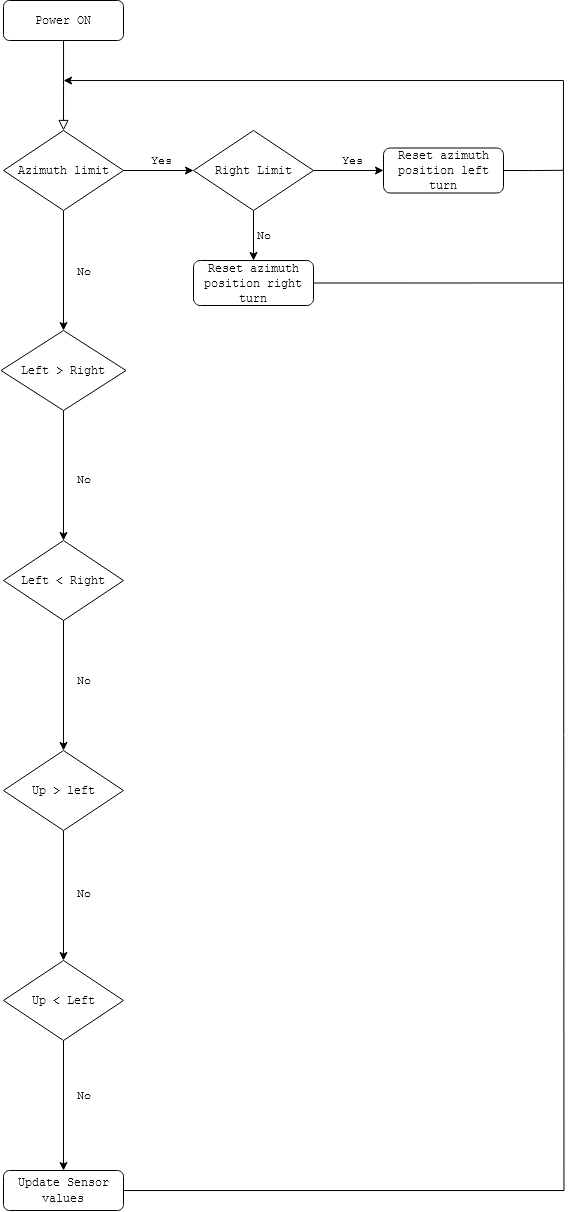

The diagram above was exported from draw.io. Its source (the exported page's mxGraphModel, read from the mxfile embedded in the PNG):
<mxGraphModel dx="1247" dy="649" grid="1" gridSize="10" guides="1" tooltips="1" connect="1" arrows="1" fold="1" page="1" pageScale="1" pageWidth="827" pageHeight="1169" math="0" shadow="0">
  <root>
    <mxCell id="WIyWlLk6GJQsqaUBKTNV-0" />
    <mxCell id="WIyWlLk6GJQsqaUBKTNV-1" parent="WIyWlLk6GJQsqaUBKTNV-0" />
    <mxCell id="WIyWlLk6GJQsqaUBKTNV-2" value="" style="rounded=0;html=1;jettySize=auto;orthogonalLoop=1;fontSize=11;endArrow=block;endFill=0;endSize=8;strokeWidth=1;shadow=0;labelBackgroundColor=none;edgeStyle=orthogonalEdgeStyle;" parent="WIyWlLk6GJQsqaUBKTNV-1" source="WIyWlLk6GJQsqaUBKTNV-3" edge="1">
      <mxGeometry relative="1" as="geometry">
        <mxPoint x="220" y="220" as="targetPoint" />
      </mxGeometry>
    </mxCell>
    <mxCell id="WIyWlLk6GJQsqaUBKTNV-3" value="&lt;font face=&quot;Courier New&quot;&gt;Power ON&lt;/font&gt;" style="rounded=1;whiteSpace=wrap;html=1;fontSize=12;glass=0;strokeWidth=1;shadow=0;" parent="WIyWlLk6GJQsqaUBKTNV-1" vertex="1">
      <mxGeometry x="160" y="90" width="120" height="40" as="geometry" />
    </mxCell>
    <mxCell id="ltgAiF2F9rneKgyUhhyH-6" style="edgeStyle=orthogonalEdgeStyle;rounded=0;orthogonalLoop=1;jettySize=auto;html=1;exitX=1;exitY=0.5;exitDx=0;exitDy=0;entryX=0;entryY=0.5;entryDx=0;entryDy=0;" edge="1" parent="WIyWlLk6GJQsqaUBKTNV-1" source="ltgAiF2F9rneKgyUhhyH-1" target="ltgAiF2F9rneKgyUhhyH-5">
      <mxGeometry relative="1" as="geometry" />
    </mxCell>
    <mxCell id="ltgAiF2F9rneKgyUhhyH-8" value="&lt;font face=&quot;Courier New&quot;&gt;Yes&lt;/font&gt;" style="edgeLabel;html=1;align=center;verticalAlign=middle;resizable=0;points=[];" vertex="1" connectable="0" parent="ltgAiF2F9rneKgyUhhyH-6">
      <mxGeometry x="0.0793" y="2" relative="1" as="geometry">
        <mxPoint y="-8" as="offset" />
      </mxGeometry>
    </mxCell>
    <mxCell id="ltgAiF2F9rneKgyUhhyH-16" style="edgeStyle=orthogonalEdgeStyle;rounded=0;orthogonalLoop=1;jettySize=auto;html=1;exitX=0.5;exitY=1;exitDx=0;exitDy=0;entryX=0.5;entryY=0;entryDx=0;entryDy=0;" edge="1" parent="WIyWlLk6GJQsqaUBKTNV-1" source="ltgAiF2F9rneKgyUhhyH-1" target="ltgAiF2F9rneKgyUhhyH-15">
      <mxGeometry relative="1" as="geometry" />
    </mxCell>
    <mxCell id="ltgAiF2F9rneKgyUhhyH-17" value="&lt;font face=&quot;Courier New&quot;&gt;No&lt;/font&gt;" style="edgeLabel;html=1;align=center;verticalAlign=middle;resizable=0;points=[];" vertex="1" connectable="0" parent="ltgAiF2F9rneKgyUhhyH-16">
      <mxGeometry x="-0.3483" relative="1" as="geometry">
        <mxPoint x="20" y="21" as="offset" />
      </mxGeometry>
    </mxCell>
    <mxCell id="ltgAiF2F9rneKgyUhhyH-1" value="&lt;font face=&quot;Courier New&quot;&gt;Azimuth limit&lt;/font&gt;" style="rhombus;whiteSpace=wrap;html=1;" vertex="1" parent="WIyWlLk6GJQsqaUBKTNV-1">
      <mxGeometry x="160" y="220" width="120" height="80" as="geometry" />
    </mxCell>
    <mxCell id="ltgAiF2F9rneKgyUhhyH-19" style="edgeStyle=orthogonalEdgeStyle;rounded=0;orthogonalLoop=1;jettySize=auto;html=1;exitX=1;exitY=0.5;exitDx=0;exitDy=0;endArrow=none;endFill=0;" edge="1" parent="WIyWlLk6GJQsqaUBKTNV-1" source="ltgAiF2F9rneKgyUhhyH-2">
      <mxGeometry relative="1" as="geometry">
        <mxPoint x="719.9999999999998" y="259.79310344827593" as="targetPoint" />
      </mxGeometry>
    </mxCell>
    <mxCell id="ltgAiF2F9rneKgyUhhyH-2" value="&lt;font face=&quot;Courier New&quot;&gt;Reset azimuth position left turn&lt;br&gt;&lt;/font&gt;" style="rounded=1;whiteSpace=wrap;html=1;" vertex="1" parent="WIyWlLk6GJQsqaUBKTNV-1">
      <mxGeometry x="540" y="237.5" width="120" height="45" as="geometry" />
    </mxCell>
    <mxCell id="ltgAiF2F9rneKgyUhhyH-9" style="edgeStyle=orthogonalEdgeStyle;rounded=0;orthogonalLoop=1;jettySize=auto;html=1;exitX=1;exitY=0.5;exitDx=0;exitDy=0;" edge="1" parent="WIyWlLk6GJQsqaUBKTNV-1" source="ltgAiF2F9rneKgyUhhyH-5" target="ltgAiF2F9rneKgyUhhyH-2">
      <mxGeometry relative="1" as="geometry" />
    </mxCell>
    <mxCell id="ltgAiF2F9rneKgyUhhyH-11" value="&lt;font face=&quot;Courier New&quot;&gt;Yes&lt;/font&gt;" style="edgeLabel;html=1;align=center;verticalAlign=middle;resizable=0;points=[];" vertex="1" connectable="0" parent="ltgAiF2F9rneKgyUhhyH-9">
      <mxGeometry x="0.0908" relative="1" as="geometry">
        <mxPoint y="-10" as="offset" />
      </mxGeometry>
    </mxCell>
    <mxCell id="ltgAiF2F9rneKgyUhhyH-13" style="edgeStyle=orthogonalEdgeStyle;rounded=0;orthogonalLoop=1;jettySize=auto;html=1;exitX=0.5;exitY=1;exitDx=0;exitDy=0;" edge="1" parent="WIyWlLk6GJQsqaUBKTNV-1" source="ltgAiF2F9rneKgyUhhyH-5" target="ltgAiF2F9rneKgyUhhyH-12">
      <mxGeometry relative="1" as="geometry" />
    </mxCell>
    <mxCell id="ltgAiF2F9rneKgyUhhyH-14" value="&lt;font face=&quot;Courier New&quot;&gt;No&lt;/font&gt;" style="edgeLabel;html=1;align=center;verticalAlign=middle;resizable=0;points=[];" vertex="1" connectable="0" parent="ltgAiF2F9rneKgyUhhyH-13">
      <mxGeometry x="-0.0152" y="2" relative="1" as="geometry">
        <mxPoint x="8" as="offset" />
      </mxGeometry>
    </mxCell>
    <mxCell id="ltgAiF2F9rneKgyUhhyH-5" value="&lt;font face=&quot;Courier New&quot;&gt;Right Limit&lt;/font&gt;" style="rhombus;whiteSpace=wrap;html=1;" vertex="1" parent="WIyWlLk6GJQsqaUBKTNV-1">
      <mxGeometry x="350" y="220" width="120" height="80" as="geometry" />
    </mxCell>
    <mxCell id="ltgAiF2F9rneKgyUhhyH-18" style="edgeStyle=orthogonalEdgeStyle;rounded=0;orthogonalLoop=1;jettySize=auto;html=1;exitX=1;exitY=0.5;exitDx=0;exitDy=0;" edge="1" parent="WIyWlLk6GJQsqaUBKTNV-1" source="ltgAiF2F9rneKgyUhhyH-12">
      <mxGeometry relative="1" as="geometry">
        <mxPoint x="220" y="170" as="targetPoint" />
        <Array as="points">
          <mxPoint x="720" y="372" />
          <mxPoint x="720" y="170" />
          <mxPoint x="220" y="170" />
        </Array>
      </mxGeometry>
    </mxCell>
    <mxCell id="ltgAiF2F9rneKgyUhhyH-12" value="&lt;font face=&quot;Courier New&quot;&gt;Reset azimuth position right turn&lt;br&gt;&lt;/font&gt;" style="rounded=1;whiteSpace=wrap;html=1;" vertex="1" parent="WIyWlLk6GJQsqaUBKTNV-1">
      <mxGeometry x="350" y="350" width="120" height="45" as="geometry" />
    </mxCell>
    <mxCell id="ltgAiF2F9rneKgyUhhyH-21" style="edgeStyle=orthogonalEdgeStyle;rounded=0;orthogonalLoop=1;jettySize=auto;html=1;exitX=0.5;exitY=1;exitDx=0;exitDy=0;entryX=0.5;entryY=0;entryDx=0;entryDy=0;" edge="1" parent="WIyWlLk6GJQsqaUBKTNV-1" source="ltgAiF2F9rneKgyUhhyH-15" target="ltgAiF2F9rneKgyUhhyH-20">
      <mxGeometry relative="1" as="geometry" />
    </mxCell>
    <mxCell id="ltgAiF2F9rneKgyUhhyH-22" value="&lt;font face=&quot;Courier New&quot;&gt;No&lt;/font&gt;" style="edgeLabel;html=1;align=center;verticalAlign=middle;resizable=0;points=[];" vertex="1" connectable="0" parent="ltgAiF2F9rneKgyUhhyH-21">
      <mxGeometry x="0.0578" relative="1" as="geometry">
        <mxPoint x="20" as="offset" />
      </mxGeometry>
    </mxCell>
    <mxCell id="ltgAiF2F9rneKgyUhhyH-15" value="&lt;font face=&quot;Courier New&quot;&gt;Left &amp;gt; Right&lt;/font&gt;" style="rhombus;whiteSpace=wrap;html=1;" vertex="1" parent="WIyWlLk6GJQsqaUBKTNV-1">
      <mxGeometry x="157.5" y="420" width="125" height="80" as="geometry" />
    </mxCell>
    <mxCell id="ltgAiF2F9rneKgyUhhyH-25" style="edgeStyle=orthogonalEdgeStyle;rounded=0;orthogonalLoop=1;jettySize=auto;html=1;entryX=0.5;entryY=0;entryDx=0;entryDy=0;" edge="1" parent="WIyWlLk6GJQsqaUBKTNV-1" source="ltgAiF2F9rneKgyUhhyH-20" target="ltgAiF2F9rneKgyUhhyH-23">
      <mxGeometry relative="1" as="geometry" />
    </mxCell>
    <mxCell id="ltgAiF2F9rneKgyUhhyH-27" value="&lt;font face=&quot;Courier New&quot;&gt;No&lt;/font&gt;" style="edgeLabel;html=1;align=center;verticalAlign=middle;resizable=0;points=[];" vertex="1" connectable="0" parent="ltgAiF2F9rneKgyUhhyH-25">
      <mxGeometry x="-0.0854" y="-1" relative="1" as="geometry">
        <mxPoint x="21" as="offset" />
      </mxGeometry>
    </mxCell>
    <mxCell id="ltgAiF2F9rneKgyUhhyH-20" value="&lt;font face=&quot;Courier New&quot;&gt;Left &amp;lt; Right&lt;/font&gt;" style="rhombus;whiteSpace=wrap;html=1;" vertex="1" parent="WIyWlLk6GJQsqaUBKTNV-1">
      <mxGeometry x="160" y="630" width="120" height="80" as="geometry" />
    </mxCell>
    <mxCell id="ltgAiF2F9rneKgyUhhyH-26" style="edgeStyle=orthogonalEdgeStyle;rounded=0;orthogonalLoop=1;jettySize=auto;html=1;entryX=0.5;entryY=0;entryDx=0;entryDy=0;" edge="1" parent="WIyWlLk6GJQsqaUBKTNV-1" source="ltgAiF2F9rneKgyUhhyH-23" target="ltgAiF2F9rneKgyUhhyH-24">
      <mxGeometry relative="1" as="geometry" />
    </mxCell>
    <mxCell id="ltgAiF2F9rneKgyUhhyH-28" value="&lt;font face=&quot;Courier New&quot;&gt;No&lt;/font&gt;" style="edgeLabel;html=1;align=center;verticalAlign=middle;resizable=0;points=[];" vertex="1" connectable="0" parent="ltgAiF2F9rneKgyUhhyH-26">
      <mxGeometry x="-0.0377" relative="1" as="geometry">
        <mxPoint x="20" as="offset" />
      </mxGeometry>
    </mxCell>
    <mxCell id="ltgAiF2F9rneKgyUhhyH-23" value="&lt;font face=&quot;Courier New&quot;&gt;Up &amp;gt; left&lt;/font&gt;" style="rhombus;whiteSpace=wrap;html=1;" vertex="1" parent="WIyWlLk6GJQsqaUBKTNV-1">
      <mxGeometry x="160" y="840" width="120" height="80" as="geometry" />
    </mxCell>
    <mxCell id="ltgAiF2F9rneKgyUhhyH-30" style="edgeStyle=orthogonalEdgeStyle;rounded=0;orthogonalLoop=1;jettySize=auto;html=1;entryX=0.5;entryY=0;entryDx=0;entryDy=0;" edge="1" parent="WIyWlLk6GJQsqaUBKTNV-1" source="ltgAiF2F9rneKgyUhhyH-24" target="ltgAiF2F9rneKgyUhhyH-29">
      <mxGeometry relative="1" as="geometry" />
    </mxCell>
    <mxCell id="ltgAiF2F9rneKgyUhhyH-31" value="&lt;font face=&quot;Courier New&quot;&gt;No&lt;/font&gt;" style="edgeLabel;html=1;align=center;verticalAlign=middle;resizable=0;points=[];" vertex="1" connectable="0" parent="ltgAiF2F9rneKgyUhhyH-30">
      <mxGeometry x="-0.1538" y="-1" relative="1" as="geometry">
        <mxPoint x="21" as="offset" />
      </mxGeometry>
    </mxCell>
    <mxCell id="ltgAiF2F9rneKgyUhhyH-24" value="&lt;font face=&quot;Courier New&quot;&gt;Up &amp;lt; Left&lt;/font&gt;" style="rhombus;whiteSpace=wrap;html=1;" vertex="1" parent="WIyWlLk6GJQsqaUBKTNV-1">
      <mxGeometry x="160" y="1050" width="120" height="80" as="geometry" />
    </mxCell>
    <mxCell id="ltgAiF2F9rneKgyUhhyH-32" style="edgeStyle=orthogonalEdgeStyle;rounded=0;orthogonalLoop=1;jettySize=auto;html=1;endArrow=none;endFill=0;" edge="1" parent="WIyWlLk6GJQsqaUBKTNV-1" source="ltgAiF2F9rneKgyUhhyH-29">
      <mxGeometry relative="1" as="geometry">
        <mxPoint x="720" y="370" as="targetPoint" />
      </mxGeometry>
    </mxCell>
    <mxCell id="ltgAiF2F9rneKgyUhhyH-29" value="&lt;font face=&quot;Courier New&quot;&gt;Update Sensor values&lt;/font&gt;" style="rounded=1;whiteSpace=wrap;html=1;" vertex="1" parent="WIyWlLk6GJQsqaUBKTNV-1">
      <mxGeometry x="160" y="1260" width="120" height="40" as="geometry" />
    </mxCell>
  </root>
</mxGraphModel>